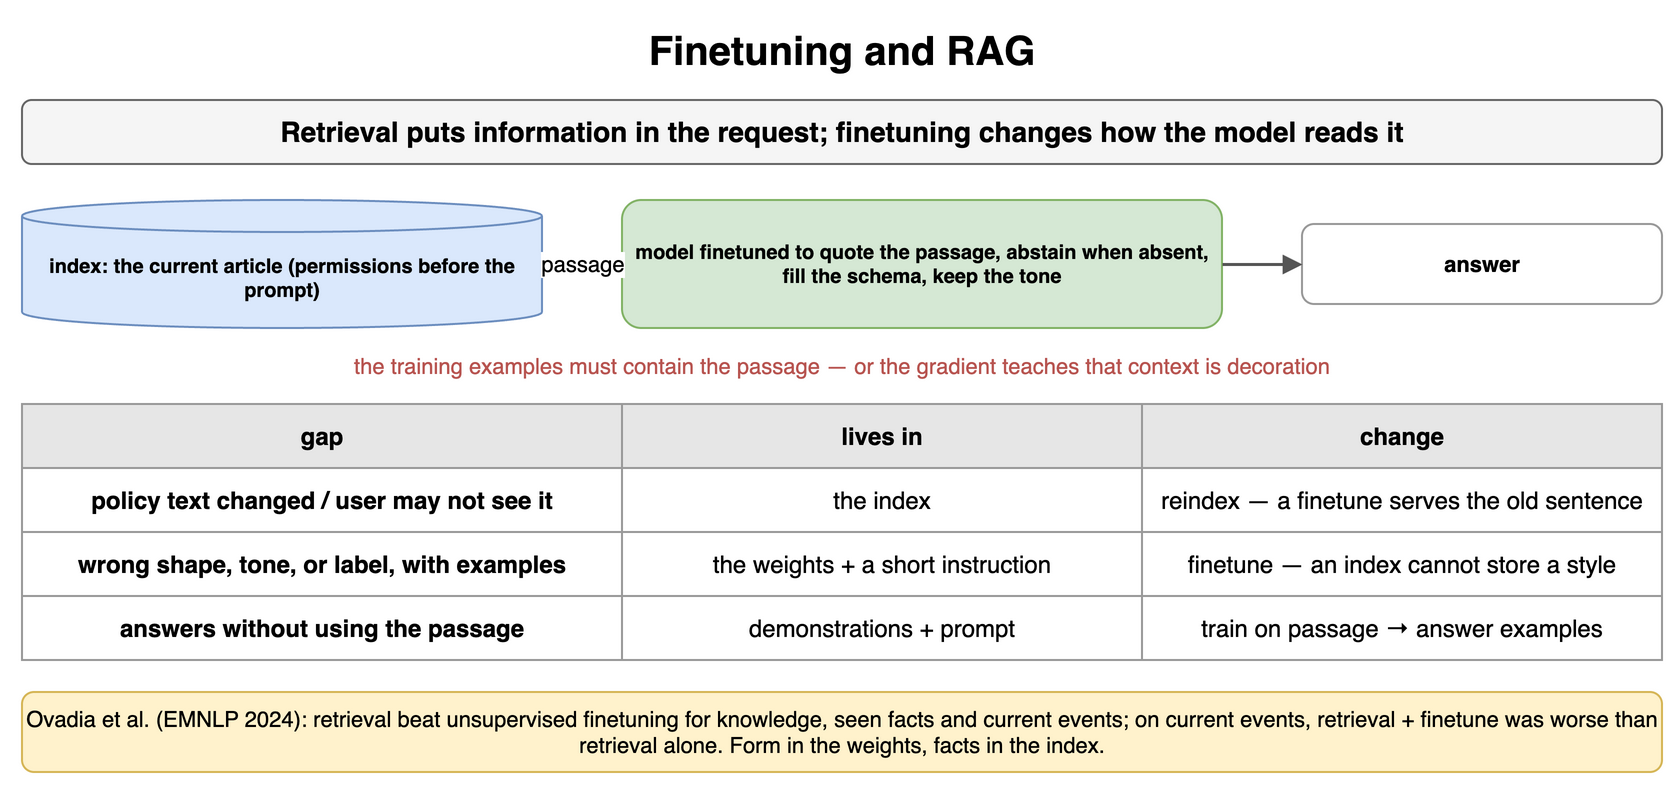

The diagram above was exported from draw.io. Its source (the exported page's mxGraphModel, read from the mxfile embedded in the PNG):
<mxGraphModel dx="900" dy="400" grid="1" gridSize="10" guides="1" tooltips="1" connect="1" arrows="1" fold="1" page="1" pageScale="1" pageWidth="900" pageHeight="400" math="0" shadow="0">
  <root>
    <mxCell id="0" />
    <mxCell id="1" parent="0" />
    <mxCell id="f1" value="Finetuning and RAG" style="text;html=1;align=center;verticalAlign=middle;whiteSpace=wrap;fontSize=20;fontStyle=1;" vertex="1" parent="1">
      <mxGeometry x="40" y="10" width="820" height="30" as="geometry" />
    </mxCell>
    <mxCell id="f2" value="Retrieval puts information in the request; finetuning changes how the model reads it" style="rounded=1;whiteSpace=wrap;html=1;fillColor=#f5f5f5;strokeColor=#666666;fontStyle=1;fontSize=14;" vertex="1" parent="1">
      <mxGeometry x="40" y="50" width="820" height="32" as="geometry" />
    </mxCell>
    <mxCell id="f3" value="index: the current article (permissions before the prompt)" style="shape=cylinder3;whiteSpace=wrap;html=1;boundedLbl=1;backgroundOutline=1;size=8;fillColor=#dae8fc;strokeColor=#6c8ebf;fontStyle=1;fontSize=10;" vertex="1" parent="1">
      <mxGeometry x="40" y="100" width="260" height="64" as="geometry" />
    </mxCell>
    <mxCell id="f4" value="model finetuned to quote the passage, abstain when absent, fill the schema, keep the tone" style="rounded=1;whiteSpace=wrap;html=1;fillColor=#d5e8d4;strokeColor=#82b366;fontSize=10;align=center;fontStyle=1;" vertex="1" parent="1">
      <mxGeometry x="340" y="100" width="300" height="64" as="geometry" />
    </mxCell>
    <mxCell id="f5" value="answer" style="rounded=1;whiteSpace=wrap;html=1;fillColor=#ffffff;strokeColor=#999999;fontSize=11;align=center;fontStyle=1;" vertex="1" parent="1">
      <mxGeometry x="680" y="112" width="180" height="40" as="geometry" />
    </mxCell>
    <mxCell id="f6" value="passage" style="endArrow=block;endSize=6;html=1;strokeWidth=1.5;strokeColor=#555555;fontSize=11;labelBackgroundColor=#ffffff;" edge="1" parent="1" source="f3" target="f4">
      <mxGeometry relative="1" as="geometry" />
    </mxCell>
    <mxCell id="f7" value="" style="endArrow=block;endSize=6;html=1;strokeWidth=1.5;strokeColor=#555555;fontSize=11;labelBackgroundColor=#ffffff;" edge="1" parent="1" source="f4" target="f5">
      <mxGeometry relative="1" as="geometry" />
    </mxCell>
    <mxCell id="f8" value="the training examples must contain the passage — or the gradient teaches that context is decoration" style="text;html=1;whiteSpace=wrap;fontSize=11;align=center;verticalAlign=middle;fontSize=11;fontColor=#b85450;" vertex="1" parent="1">
      <mxGeometry x="40" y="174" width="820" height="18" as="geometry" />
    </mxCell>
    <mxCell id="f9" value="gap" style="whiteSpace=wrap;html=1;fillColor=#e6e6e6;strokeColor=#999999;fontStyle=1;fontSize=12;" vertex="1" parent="1">
      <mxGeometry x="40" y="202" width="300" height="32" as="geometry" />
    </mxCell>
    <mxCell id="f10" value="lives in" style="whiteSpace=wrap;html=1;fillColor=#e6e6e6;strokeColor=#999999;fontStyle=1;fontSize=12;" vertex="1" parent="1">
      <mxGeometry x="340" y="202" width="260" height="32" as="geometry" />
    </mxCell>
    <mxCell id="f11" value="change" style="whiteSpace=wrap;html=1;fillColor=#e6e6e6;strokeColor=#999999;fontStyle=1;fontSize=12;" vertex="1" parent="1">
      <mxGeometry x="600" y="202" width="260" height="32" as="geometry" />
    </mxCell>
    <mxCell id="f12" value="policy text changed / user may not see it" style="whiteSpace=wrap;html=1;strokeColor=#999999;fontSize=12;fillColor=#ffffff;fontStyle=1;" vertex="1" parent="1">
      <mxGeometry x="40" y="234" width="300" height="32" as="geometry" />
    </mxCell>
    <mxCell id="f13" value="the index" style="whiteSpace=wrap;html=1;strokeColor=#999999;fontSize=12;fillColor=#ffffff;" vertex="1" parent="1">
      <mxGeometry x="340" y="234" width="260" height="32" as="geometry" />
    </mxCell>
    <mxCell id="f14" value="reindex — a finetune serves the old sentence" style="whiteSpace=wrap;html=1;strokeColor=#999999;fontSize=12;fillColor=#ffffff;" vertex="1" parent="1">
      <mxGeometry x="600" y="234" width="260" height="32" as="geometry" />
    </mxCell>
    <mxCell id="f15" value="wrong shape, tone, or label, with examples" style="whiteSpace=wrap;html=1;strokeColor=#999999;fontSize=12;fillColor=#ffffff;fontStyle=1;" vertex="1" parent="1">
      <mxGeometry x="40" y="266" width="300" height="32" as="geometry" />
    </mxCell>
    <mxCell id="f16" value="the weights + a short instruction" style="whiteSpace=wrap;html=1;strokeColor=#999999;fontSize=12;fillColor=#ffffff;" vertex="1" parent="1">
      <mxGeometry x="340" y="266" width="260" height="32" as="geometry" />
    </mxCell>
    <mxCell id="f17" value="finetune — an index cannot store a style" style="whiteSpace=wrap;html=1;strokeColor=#999999;fontSize=12;fillColor=#ffffff;" vertex="1" parent="1">
      <mxGeometry x="600" y="266" width="260" height="32" as="geometry" />
    </mxCell>
    <mxCell id="f18" value="answers without using the passage" style="whiteSpace=wrap;html=1;strokeColor=#999999;fontSize=12;fillColor=#ffffff;fontStyle=1;" vertex="1" parent="1">
      <mxGeometry x="40" y="298" width="300" height="32" as="geometry" />
    </mxCell>
    <mxCell id="f19" value="demonstrations + prompt" style="whiteSpace=wrap;html=1;strokeColor=#999999;fontSize=12;fillColor=#ffffff;" vertex="1" parent="1">
      <mxGeometry x="340" y="298" width="260" height="32" as="geometry" />
    </mxCell>
    <mxCell id="f20" value="train on passage → answer examples" style="whiteSpace=wrap;html=1;strokeColor=#999999;fontSize=12;fillColor=#ffffff;" vertex="1" parent="1">
      <mxGeometry x="600" y="298" width="260" height="32" as="geometry" />
    </mxCell>
    <mxCell id="f21" value="Ovadia et al. (EMNLP 2024): retrieval beat unsupervised finetuning for knowledge, seen facts and current events; on current events, retrieval + finetune was worse than retrieval alone. Form in the weights, facts in the index." style="rounded=1;whiteSpace=wrap;html=1;fillColor=#fff2cc;strokeColor=#d6b656;fontSize=11;align=center;" vertex="1" parent="1">
      <mxGeometry x="40" y="346" width="820" height="40" as="geometry" />
    </mxCell>
  </root>
</mxGraphModel>